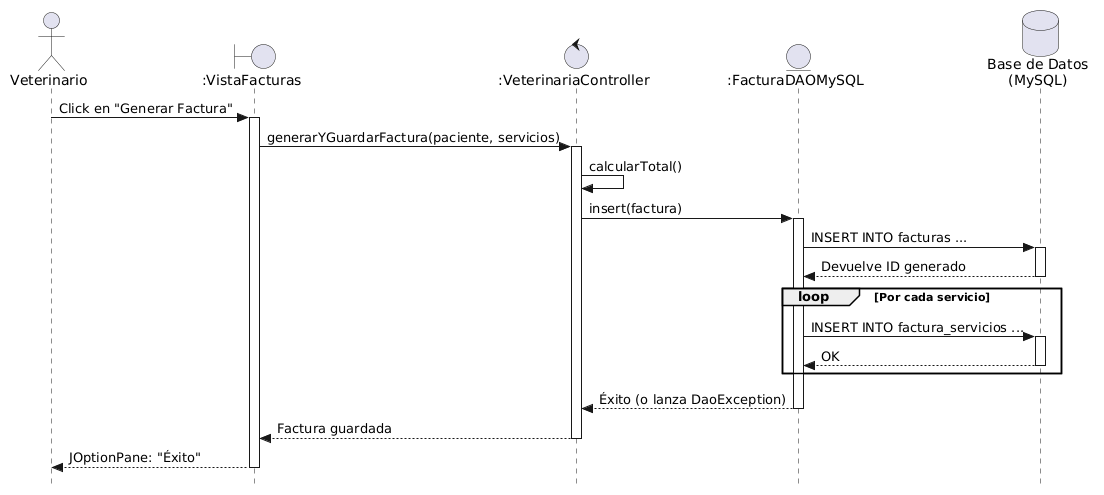

The diagram above was rendered by PlantUML. Its source (embedded in the PNG):
@startuml
skinparam style strictuml
actor "Veterinario" as Usuario
boundary ":VistaFacturas" as Vista
control ":VeterinariaController" as Control
entity ":FacturaDAOMySQL" as DAO
database "Base de Datos\n(MySQL)" as DB

Usuario -> Vista : Click en "Generar Factura"
activate Vista

Vista -> Control : generarYGuardarFactura(paciente, servicios)
activate Control

Control -> Control : calcularTotal()
Control -> DAO : insert(factura)
activate DAO

DAO -> DB : INSERT INTO facturas ...
activate DB
DB --> DAO : Devuelve ID generado
deactivate DB

loop Por cada servicio
    DAO -> DB : INSERT INTO factura_servicios ...
    activate DB
    DB --> DAO : OK
    deactivate DB
end

DAO --> Control : Éxito (o lanza DaoException)
deactivate DAO

Control --> Vista : Factura guardada
deactivate Control

Vista --> Usuario : JOptionPane: "Éxito"
deactivate Vista
@enduml